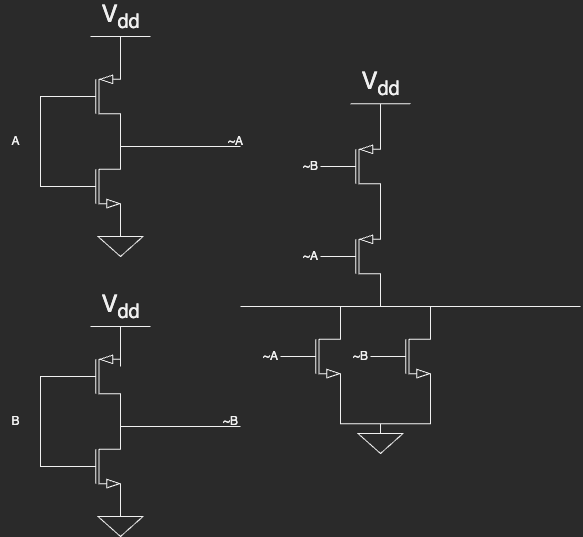

The diagram above was exported from draw.io. Its source (the exported page's mxGraphModel, read from the mxfile embedded in the PNG):
<mxGraphModel dx="1299" dy="922" grid="1" gridSize="10" guides="1" tooltips="1" connect="1" arrows="1" fold="1" page="1" pageScale="1" pageWidth="827" pageHeight="1169" math="0" shadow="0">
  <root>
    <mxCell id="0" />
    <mxCell id="1" parent="0" />
    <mxCell id="xQgxZAEyUgc1ofhb_uOv-5" style="edgeStyle=orthogonalEdgeStyle;rounded=0;orthogonalLoop=1;jettySize=auto;html=1;exitX=0;exitY=0.5;exitDx=0;exitDy=0;exitPerimeter=0;entryX=0;entryY=0.5;entryDx=0;entryDy=0;entryPerimeter=0;endArrow=none;endFill=0;" edge="1" parent="1" source="xQgxZAEyUgc1ofhb_uOv-1" target="xQgxZAEyUgc1ofhb_uOv-2">
      <mxGeometry relative="1" as="geometry" />
    </mxCell>
    <mxCell id="xQgxZAEyUgc1ofhb_uOv-1" value="" style="verticalLabelPosition=bottom;shadow=0;dashed=0;align=center;html=1;verticalAlign=top;shape=mxgraph.electrical.transistors.pmos;pointerEvents=1;" vertex="1" parent="1">
      <mxGeometry x="60" y="140" width="60" height="100" as="geometry" />
    </mxCell>
    <mxCell id="xQgxZAEyUgc1ofhb_uOv-2" value="" style="verticalLabelPosition=bottom;shadow=0;dashed=0;align=center;html=1;verticalAlign=top;shape=mxgraph.electrical.transistors.nmos;pointerEvents=1;" vertex="1" parent="1">
      <mxGeometry x="60" y="230" width="60" height="100" as="geometry" />
    </mxCell>
    <mxCell id="xQgxZAEyUgc1ofhb_uOv-3" value="" style="endArrow=none;html=1;rounded=0;" edge="1" parent="1">
      <mxGeometry width="50" height="50" relative="1" as="geometry">
        <mxPoint x="120" y="240" as="sourcePoint" />
        <mxPoint x="240" y="240" as="targetPoint" />
      </mxGeometry>
    </mxCell>
    <mxCell id="xQgxZAEyUgc1ofhb_uOv-4" value="A" style="text;html=1;resizable=0;autosize=1;align=center;verticalAlign=middle;points=[];fillColor=none;strokeColor=none;rounded=0;" vertex="1" parent="1">
      <mxGeometry y="220" width="30" height="30" as="geometry" />
    </mxCell>
    <mxCell id="xQgxZAEyUgc1ofhb_uOv-6" style="edgeStyle=orthogonalEdgeStyle;rounded=0;orthogonalLoop=1;jettySize=auto;html=1;exitX=0;exitY=0.5;exitDx=0;exitDy=0;exitPerimeter=0;entryX=0;entryY=0.5;entryDx=0;entryDy=0;entryPerimeter=0;endArrow=none;endFill=0;" edge="1" parent="1" source="xQgxZAEyUgc1ofhb_uOv-7" target="xQgxZAEyUgc1ofhb_uOv-8">
      <mxGeometry relative="1" as="geometry" />
    </mxCell>
    <mxCell id="xQgxZAEyUgc1ofhb_uOv-7" value="" style="verticalLabelPosition=bottom;shadow=0;dashed=0;align=center;html=1;verticalAlign=top;shape=mxgraph.electrical.transistors.pmos;pointerEvents=1;" vertex="1" parent="1">
      <mxGeometry x="60" y="420" width="60" height="100" as="geometry" />
    </mxCell>
    <mxCell id="xQgxZAEyUgc1ofhb_uOv-8" value="" style="verticalLabelPosition=bottom;shadow=0;dashed=0;align=center;html=1;verticalAlign=top;shape=mxgraph.electrical.transistors.nmos;pointerEvents=1;" vertex="1" parent="1">
      <mxGeometry x="60" y="510" width="60" height="100" as="geometry" />
    </mxCell>
    <mxCell id="xQgxZAEyUgc1ofhb_uOv-9" value="" style="endArrow=none;html=1;rounded=0;" edge="1" parent="1">
      <mxGeometry width="50" height="50" relative="1" as="geometry">
        <mxPoint x="120" y="520" as="sourcePoint" />
        <mxPoint x="240" y="520" as="targetPoint" />
      </mxGeometry>
    </mxCell>
    <mxCell id="xQgxZAEyUgc1ofhb_uOv-10" value="B" style="text;html=1;resizable=0;autosize=1;align=center;verticalAlign=middle;points=[];fillColor=none;strokeColor=none;rounded=0;" vertex="1" parent="1">
      <mxGeometry y="500" width="30" height="30" as="geometry" />
    </mxCell>
    <mxCell id="xQgxZAEyUgc1ofhb_uOv-11" value="V&lt;sub&gt;dd&lt;/sub&gt;" style="verticalLabelPosition=top;verticalAlign=bottom;shape=mxgraph.electrical.signal_sources.vdd;shadow=0;dashed=0;align=center;strokeWidth=1;fontSize=24;html=1;flipV=1;" vertex="1" parent="1">
      <mxGeometry x="90" y="130" width="60" height="40" as="geometry" />
    </mxCell>
    <mxCell id="xQgxZAEyUgc1ofhb_uOv-12" value="V&lt;sub&gt;dd&lt;/sub&gt;" style="verticalLabelPosition=top;verticalAlign=bottom;shape=mxgraph.electrical.signal_sources.vdd;shadow=0;dashed=0;align=center;strokeWidth=1;fontSize=24;html=1;flipV=1;" vertex="1" parent="1">
      <mxGeometry x="90" y="420" width="60" height="40" as="geometry" />
    </mxCell>
    <mxCell id="xQgxZAEyUgc1ofhb_uOv-13" value="" style="pointerEvents=1;verticalLabelPosition=bottom;shadow=0;dashed=0;align=center;html=1;verticalAlign=top;shape=mxgraph.electrical.signal_sources.signal_ground;" vertex="1" parent="1">
      <mxGeometry x="97.5" y="320" width="45" height="30" as="geometry" />
    </mxCell>
    <mxCell id="xQgxZAEyUgc1ofhb_uOv-14" value="" style="pointerEvents=1;verticalLabelPosition=bottom;shadow=0;dashed=0;align=center;html=1;verticalAlign=top;shape=mxgraph.electrical.signal_sources.signal_ground;" vertex="1" parent="1">
      <mxGeometry x="97.5" y="600" width="45" height="30" as="geometry" />
    </mxCell>
    <mxCell id="xQgxZAEyUgc1ofhb_uOv-15" value="" style="endArrow=none;html=1;rounded=0;" edge="1" parent="1">
      <mxGeometry width="50" height="50" relative="1" as="geometry">
        <mxPoint x="240" y="400" as="sourcePoint" />
        <mxPoint x="580" y="400" as="targetPoint" />
      </mxGeometry>
    </mxCell>
    <mxCell id="xQgxZAEyUgc1ofhb_uOv-17" value="" style="verticalLabelPosition=bottom;shadow=0;dashed=0;align=center;html=1;verticalAlign=top;shape=mxgraph.electrical.transistors.pmos;pointerEvents=1;" vertex="1" parent="1">
      <mxGeometry x="320" y="300" width="60" height="100" as="geometry" />
    </mxCell>
    <mxCell id="xQgxZAEyUgc1ofhb_uOv-18" value="" style="verticalLabelPosition=bottom;shadow=0;dashed=0;align=center;html=1;verticalAlign=top;shape=mxgraph.electrical.transistors.pmos;pointerEvents=1;" vertex="1" parent="1">
      <mxGeometry x="320" y="210" width="60" height="100" as="geometry" />
    </mxCell>
    <mxCell id="xQgxZAEyUgc1ofhb_uOv-19" value="V&lt;sub&gt;dd&lt;/sub&gt;" style="verticalLabelPosition=top;verticalAlign=bottom;shape=mxgraph.electrical.signal_sources.vdd;shadow=0;dashed=0;align=center;strokeWidth=1;fontSize=24;html=1;flipV=1;" vertex="1" parent="1">
      <mxGeometry x="350" y="197.14" width="60" height="40" as="geometry" />
    </mxCell>
    <mxCell id="xQgxZAEyUgc1ofhb_uOv-23" style="edgeStyle=orthogonalEdgeStyle;rounded=0;orthogonalLoop=1;jettySize=auto;html=1;exitX=1;exitY=0;exitDx=0;exitDy=0;exitPerimeter=0;entryX=0.333;entryY=1.031;entryDx=0;entryDy=0;entryPerimeter=0;endArrow=none;endFill=0;" edge="1" parent="1" source="xQgxZAEyUgc1ofhb_uOv-20" target="xQgxZAEyUgc1ofhb_uOv-17">
      <mxGeometry relative="1" as="geometry" />
    </mxCell>
    <mxCell id="xQgxZAEyUgc1ofhb_uOv-25" style="edgeStyle=orthogonalEdgeStyle;rounded=0;orthogonalLoop=1;jettySize=auto;html=1;exitX=1;exitY=1;exitDx=0;exitDy=0;exitPerimeter=0;entryX=1;entryY=1;entryDx=0;entryDy=0;entryPerimeter=0;endArrow=none;endFill=0;" edge="1" parent="1" source="xQgxZAEyUgc1ofhb_uOv-20" target="xQgxZAEyUgc1ofhb_uOv-21">
      <mxGeometry relative="1" as="geometry" />
    </mxCell>
    <mxCell id="xQgxZAEyUgc1ofhb_uOv-20" value="" style="verticalLabelPosition=bottom;shadow=0;dashed=0;align=center;html=1;verticalAlign=top;shape=mxgraph.electrical.transistors.nmos;pointerEvents=1;" vertex="1" parent="1">
      <mxGeometry x="280" y="400" width="60" height="100" as="geometry" />
    </mxCell>
    <mxCell id="xQgxZAEyUgc1ofhb_uOv-24" style="edgeStyle=orthogonalEdgeStyle;rounded=0;orthogonalLoop=1;jettySize=auto;html=1;exitX=1;exitY=0;exitDx=0;exitDy=0;exitPerimeter=0;endArrow=none;endFill=0;" edge="1" parent="1" source="xQgxZAEyUgc1ofhb_uOv-21">
      <mxGeometry relative="1" as="geometry">
        <mxPoint x="429.996632996633" y="400" as="targetPoint" />
      </mxGeometry>
    </mxCell>
    <mxCell id="xQgxZAEyUgc1ofhb_uOv-21" value="" style="verticalLabelPosition=bottom;shadow=0;dashed=0;align=center;html=1;verticalAlign=top;shape=mxgraph.electrical.transistors.nmos;pointerEvents=1;" vertex="1" parent="1">
      <mxGeometry x="370" y="400" width="60" height="100" as="geometry" />
    </mxCell>
    <mxCell id="xQgxZAEyUgc1ofhb_uOv-22" style="edgeStyle=orthogonalEdgeStyle;rounded=0;orthogonalLoop=1;jettySize=auto;html=1;exitX=1;exitY=1;exitDx=0;exitDy=0;exitPerimeter=0;endArrow=none;endFill=0;" edge="1" parent="1" source="xQgxZAEyUgc1ofhb_uOv-17">
      <mxGeometry relative="1" as="geometry">
        <mxPoint x="380" y="400" as="targetPoint" />
      </mxGeometry>
    </mxCell>
    <mxCell id="xQgxZAEyUgc1ofhb_uOv-26" value="" style="pointerEvents=1;verticalLabelPosition=bottom;shadow=0;dashed=0;align=center;html=1;verticalAlign=top;shape=mxgraph.electrical.signal_sources.signal_ground;" vertex="1" parent="1">
      <mxGeometry x="357.5" y="517" width="45" height="30" as="geometry" />
    </mxCell>
    <mxCell id="xQgxZAEyUgc1ofhb_uOv-27" value="~A" style="text;html=1;resizable=0;autosize=1;align=center;verticalAlign=middle;points=[];fillColor=none;strokeColor=none;rounded=0;" vertex="1" parent="1">
      <mxGeometry x="215" y="220" width="40" height="30" as="geometry" />
    </mxCell>
    <mxCell id="xQgxZAEyUgc1ofhb_uOv-28" value="~B" style="text;html=1;resizable=0;autosize=1;align=center;verticalAlign=middle;points=[];fillColor=none;strokeColor=none;rounded=0;" vertex="1" parent="1">
      <mxGeometry x="210" y="500" width="40" height="30" as="geometry" />
    </mxCell>
    <mxCell id="xQgxZAEyUgc1ofhb_uOv-29" value="~A" style="text;html=1;resizable=0;autosize=1;align=center;verticalAlign=middle;points=[];fillColor=none;strokeColor=none;rounded=0;" vertex="1" parent="1">
      <mxGeometry x="290" y="335" width="40" height="30" as="geometry" />
    </mxCell>
    <mxCell id="xQgxZAEyUgc1ofhb_uOv-30" value="~B" style="text;html=1;resizable=0;autosize=1;align=center;verticalAlign=middle;points=[];fillColor=none;strokeColor=none;rounded=0;" vertex="1" parent="1">
      <mxGeometry x="290" y="245" width="40" height="30" as="geometry" />
    </mxCell>
    <mxCell id="xQgxZAEyUgc1ofhb_uOv-31" value="~A" style="text;html=1;resizable=0;autosize=1;align=center;verticalAlign=middle;points=[];fillColor=none;strokeColor=none;rounded=0;" vertex="1" parent="1">
      <mxGeometry x="250" y="435" width="40" height="30" as="geometry" />
    </mxCell>
    <mxCell id="xQgxZAEyUgc1ofhb_uOv-32" value="~B" style="text;html=1;resizable=0;autosize=1;align=center;verticalAlign=middle;points=[];fillColor=none;strokeColor=none;rounded=0;" vertex="1" parent="1">
      <mxGeometry x="340" y="435" width="40" height="30" as="geometry" />
    </mxCell>
  </root>
</mxGraphModel>